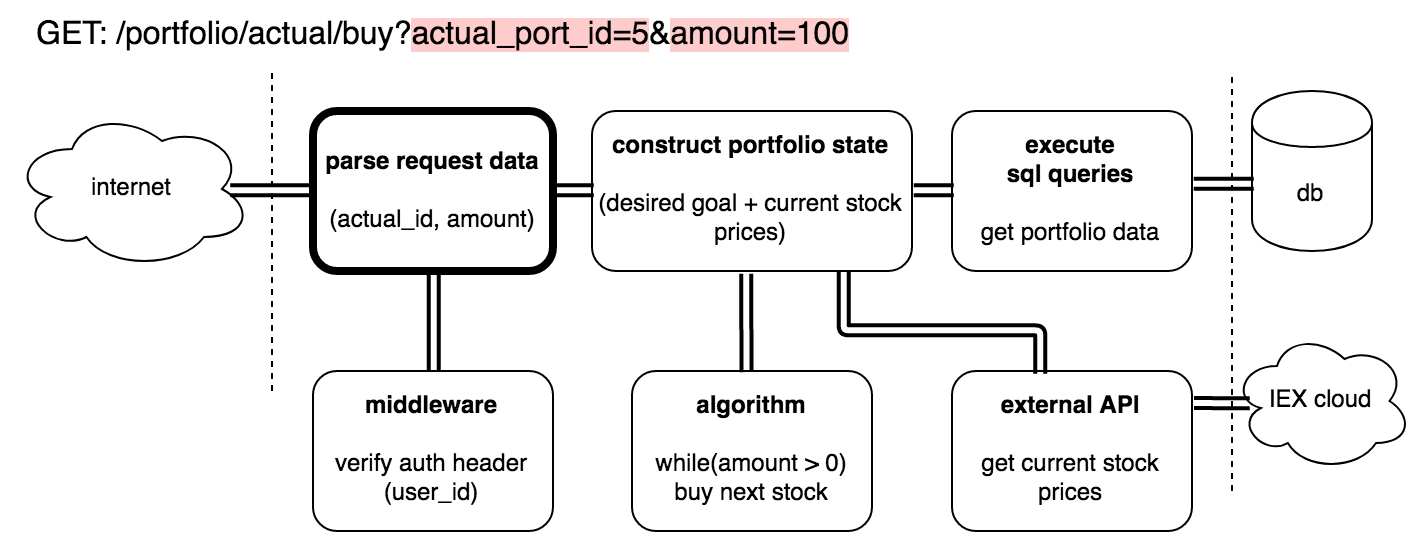

The diagram above was exported from draw.io. Its source (the exported page's mxGraphModel, read from the mxfile embedded in the PNG):
<mxGraphModel dx="1398" dy="2152" grid="1" gridSize="10" guides="1" tooltips="1" connect="1" arrows="1" fold="1" page="1" pageScale="1" pageWidth="850" pageHeight="1100" math="0" shadow="0">
  <root>
    <mxCell id="0" />
    <mxCell id="1" parent="0" />
    <mxCell id="2" value="" style="endArrow=none;dashed=1;html=1;" edge="1" parent="1">
      <mxGeometry width="50" height="50" relative="1" as="geometry">
        <mxPoint x="999.5" y="-600" as="sourcePoint" />
        <mxPoint x="999.5" y="-759.9999999999998" as="targetPoint" />
      </mxGeometry>
    </mxCell>
    <mxCell id="3" value="" style="endArrow=none;dashed=1;html=1;" edge="1" parent="1">
      <mxGeometry width="50" height="50" relative="1" as="geometry">
        <mxPoint x="1479.5" y="-550" as="sourcePoint" />
        <mxPoint x="1479.5" y="-759.9999999999998" as="targetPoint" />
      </mxGeometry>
    </mxCell>
    <mxCell id="4" value="&lt;div&gt;&lt;b&gt;parse request data&lt;br&gt;&lt;br&gt;&lt;/b&gt;&lt;/div&gt;&lt;div&gt;(actual_id, amount)&lt;br&gt;&lt;/div&gt;" style="rounded=1;whiteSpace=wrap;html=1;strokeWidth=4;" vertex="1" parent="1">
      <mxGeometry x="1020" y="-740" width="120" height="80" as="geometry" />
    </mxCell>
    <mxCell id="5" value="db" style="shape=cylinder;whiteSpace=wrap;html=1;boundedLbl=1;backgroundOutline=1;" vertex="1" parent="1">
      <mxGeometry x="1489.5" y="-750" width="60" height="80" as="geometry" />
    </mxCell>
    <mxCell id="6" value="internet" style="ellipse;shape=cloud;whiteSpace=wrap;html=1;" vertex="1" parent="1">
      <mxGeometry x="869.5" y="-741" width="120" height="80" as="geometry" />
    </mxCell>
    <mxCell id="7" value="&lt;div&gt;&lt;b&gt;middleware&lt;/b&gt;&lt;br&gt;&lt;br&gt;&lt;/div&gt;&lt;div&gt;verify auth header&lt;/div&gt;&lt;div&gt;(user_id)&lt;br&gt;&lt;/div&gt;" style="rounded=1;whiteSpace=wrap;html=1;" vertex="1" parent="1">
      <mxGeometry x="1020" y="-610" width="120" height="80" as="geometry" />
    </mxCell>
    <mxCell id="8" value="&lt;b&gt;construct portfolio state&lt;br&gt;&lt;br&gt;&lt;/b&gt; (desired goal + current stock prices)" style="rounded=1;whiteSpace=wrap;html=1;" vertex="1" parent="1">
      <mxGeometry x="1159.5" y="-740" width="160" height="80" as="geometry" />
    </mxCell>
    <mxCell id="9" value="&lt;div&gt;&lt;b&gt;algorithm&lt;/b&gt;&lt;br&gt;&lt;/div&gt;&lt;div&gt;&lt;br&gt;&lt;/div&gt;&lt;div&gt;while(amount &amp;gt; 0)&lt;/div&gt;&lt;div&gt;buy next stock&lt;br&gt;&lt;/div&gt;" style="rounded=1;whiteSpace=wrap;html=1;" vertex="1" parent="1">
      <mxGeometry x="1179.5" y="-610" width="120" height="80" as="geometry" />
    </mxCell>
    <mxCell id="10" value="&lt;div&gt;&lt;b&gt;execute &lt;br&gt;&lt;/b&gt;&lt;/div&gt;&lt;div&gt;&lt;b&gt;sql queries&lt;/b&gt;&lt;/div&gt;&lt;div&gt;&lt;b&gt;&lt;br&gt;&lt;/b&gt;&lt;/div&gt;&lt;div&gt;get portfolio data&lt;br&gt;&lt;b&gt;&lt;/b&gt;&lt;/div&gt;" style="rounded=1;whiteSpace=wrap;html=1;" vertex="1" parent="1">
      <mxGeometry x="1339.5" y="-740" width="120" height="80" as="geometry" />
    </mxCell>
    <mxCell id="11" value="GET: &lt;span class=&quot;tabpanel-summary-value textbox-input devtools-monospace&quot;&gt;/portfolio/actual/buy?&lt;span style=&quot;background-color: rgb(255 , 204 , 204)&quot;&gt;actual_port_id=5&lt;/span&gt;&amp;amp;&lt;span style=&quot;background-color: rgb(255 , 204 , 204)&quot;&gt;amount=100&lt;/span&gt;&lt;/span&gt;" style="text;html=1;resizable=0;points=[];autosize=1;align=left;verticalAlign=top;spacingTop=-4;fontSize=16;fontColor=#000000;" vertex="1" parent="1">
      <mxGeometry x="879.5" y="-790" width="420" height="20" as="geometry" />
    </mxCell>
    <mxCell id="12" value="" style="endArrow=classic;startArrow=classic;html=1;strokeColor=#000000;strokeWidth=2;fontSize=16;fontColor=#000000;edgeStyle=orthogonalEdgeStyle;entryX=0;entryY=0.5;entryDx=0;entryDy=0;exitX=0.915;exitY=0.511;exitDx=0;exitDy=0;exitPerimeter=0;shape=link;" edge="1" source="6" target="4" parent="1">
      <mxGeometry width="50" height="50" relative="1" as="geometry">
        <mxPoint x="970" y="-630" as="sourcePoint" />
        <mxPoint x="1020" y="-680" as="targetPoint" />
      </mxGeometry>
    </mxCell>
    <mxCell id="13" value="" style="endArrow=classic;startArrow=classic;html=1;strokeColor=#000000;strokeWidth=2;fontSize=16;fontColor=#000000;edgeStyle=orthogonalEdgeStyle;entryX=0;entryY=0.5;entryDx=0;entryDy=0;exitX=1;exitY=0.5;exitDx=0;exitDy=0;shape=link;" edge="1" source="4" target="8" parent="1">
      <mxGeometry width="50" height="50" relative="1" as="geometry">
        <mxPoint x="1140" y="-700" as="sourcePoint" />
        <mxPoint x="1156.8095238095239" y="-679.952380952381" as="targetPoint" />
      </mxGeometry>
    </mxCell>
    <mxCell id="14" value="" style="endArrow=classic;startArrow=classic;html=1;strokeColor=#000000;strokeWidth=2;fontSize=16;fontColor=#000000;edgeStyle=orthogonalEdgeStyle;entryX=0.5;entryY=1;entryDx=0;entryDy=0;exitX=0.5;exitY=0;exitDx=0;exitDy=0;shape=link;" edge="1" source="7" target="4" parent="1">
      <mxGeometry width="50" height="50" relative="1" as="geometry">
        <mxPoint x="1119.8095238095239" y="-635.452380952381" as="sourcePoint" />
        <mxPoint x="1165.047619047619" y="-635.452380952381" as="targetPoint" />
      </mxGeometry>
    </mxCell>
    <mxCell id="15" value="" style="endArrow=classic;startArrow=classic;html=1;strokeColor=#000000;strokeWidth=2;fontSize=16;fontColor=#000000;entryX=0.482;entryY=1.017;entryDx=0;entryDy=0;exitX=0.477;exitY=0.007;exitDx=0;exitDy=0;entryPerimeter=0;exitPerimeter=0;shape=link;" edge="1" source="9" target="8" parent="1">
      <mxGeometry width="50" height="50" relative="1" as="geometry">
        <mxPoint x="1224.8095238095239" y="-589.952380952381" as="sourcePoint" />
        <mxPoint x="1224.8095238095239" y="-639.952380952381" as="targetPoint" />
      </mxGeometry>
    </mxCell>
    <mxCell id="16" value="" style="endArrow=classic;startArrow=classic;html=1;strokeColor=#000000;strokeWidth=2;fontSize=16;fontColor=#000000;edgeStyle=orthogonalEdgeStyle;entryX=0;entryY=0.5;entryDx=0;entryDy=0;exitX=1;exitY=0.5;exitDx=0;exitDy=0;shape=link;" edge="1" source="8" target="10" parent="1">
      <mxGeometry width="50" height="50" relative="1" as="geometry">
        <mxPoint x="1341.6904761904761" y="-635.4761904761906" as="sourcePoint" />
        <mxPoint x="1341.6904761904761" y="-684.5238095238096" as="targetPoint" />
      </mxGeometry>
    </mxCell>
    <mxCell id="17" value="" style="endArrow=classic;startArrow=classic;html=1;strokeColor=#000000;strokeWidth=2;fontSize=16;fontColor=#000000;edgeStyle=orthogonalEdgeStyle;entryX=0.021;entryY=0.578;entryDx=0;entryDy=0;exitX=1.006;exitY=0.453;exitDx=0;exitDy=0;shape=link;exitPerimeter=0;entryPerimeter=0;" edge="1" source="10" target="5" parent="1">
      <mxGeometry width="50" height="50" relative="1" as="geometry">
        <mxPoint x="1474.547619047619" y="-700.452380952381" as="sourcePoint" />
        <mxPoint x="1519.3095238095239" y="-700.452380952381" as="targetPoint" />
      </mxGeometry>
    </mxCell>
    <mxCell id="18" value="&lt;div&gt;&lt;b&gt;external API&lt;/b&gt;&lt;br&gt;&lt;/div&gt;&lt;div&gt;&lt;br&gt;&lt;/div&gt;&lt;div&gt;get current stock prices&lt;/div&gt;" style="rounded=1;whiteSpace=wrap;html=1;" vertex="1" parent="1">
      <mxGeometry x="1339.5" y="-610" width="120" height="80" as="geometry" />
    </mxCell>
    <mxCell id="19" value="" style="endArrow=classic;startArrow=classic;html=1;strokeColor=#000000;strokeWidth=2;fontSize=16;fontColor=#000000;edgeStyle=orthogonalEdgeStyle;entryX=0.369;entryY=0.011;entryDx=0;entryDy=0;exitX=0.789;exitY=1.005;exitDx=0;exitDy=0;shape=link;entryPerimeter=0;exitPerimeter=0;" edge="1" source="8" target="18" parent="1">
      <mxGeometry width="50" height="50" relative="1" as="geometry">
        <mxPoint x="1339.5" y="-620.0952380952381" as="sourcePoint" />
        <mxPoint x="1359.5" y="-620.0952380952381" as="targetPoint" />
        <Array as="points">
          <mxPoint x="1285.5" y="-630" />
          <mxPoint x="1383.5" y="-630" />
        </Array>
      </mxGeometry>
    </mxCell>
    <mxCell id="20" value="IEX cloud" style="ellipse;shape=cloud;whiteSpace=wrap;html=1;" vertex="1" parent="1">
      <mxGeometry x="1479.5" y="-630" width="90" height="70" as="geometry" />
    </mxCell>
    <mxCell id="21" value="" style="endArrow=classic;startArrow=classic;html=1;strokeColor=#000000;strokeWidth=2;fontSize=16;fontColor=#000000;shape=link;entryX=0.099;entryY=0.517;entryDx=0;entryDy=0;entryPerimeter=0;" edge="1" target="20" parent="1">
      <mxGeometry width="50" height="50" relative="1" as="geometry">
        <mxPoint x="1460.5" y="-594" as="sourcePoint" />
        <mxPoint x="1509.5" y="-577" as="targetPoint" />
      </mxGeometry>
    </mxCell>
  </root>
</mxGraphModel>